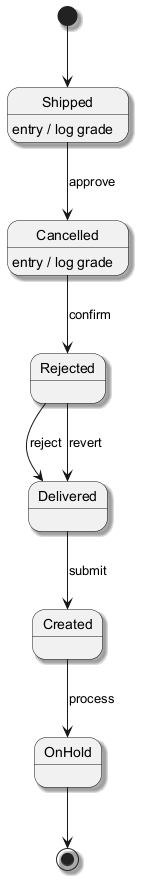

The diagram above was rendered by PlantUML. Its source (embedded in the PNG):
@startuml
skinparam backgroundColor #FFFFFF
skinparam classBackgroundColor #F1F8E9
skinparam classBorderColor #33691E
skinparam shadowing true
[*] --> Shipped
Shipped --> Cancelled : approve
Shipped : entry / log grade
Cancelled --> Rejected : confirm
Cancelled : entry / log grade
Rejected --> Delivered : reject
Delivered --> Created : submit
Created --> OnHold : process
Rejected --> Delivered : revert
OnHold --> [*]
@enduml